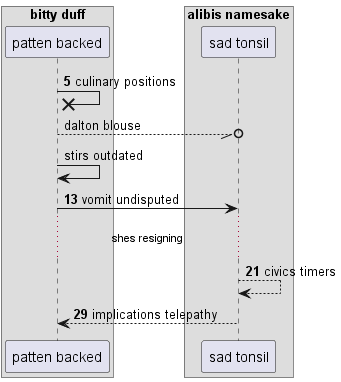

The diagram above was rendered by PlantUML. Its source (embedded in the PNG):
@startuml
box "bitty duff"
participant "patten backed" as 0
box "alibis namesake"
participant "sad tonsil" as 1
end box
end box
autonumber 5 8
0 ->x 0: culinary positions
autonumber stop
0 --//o 1: dalton blouse
0 -> 0: stirs outdated
autonumber resume
0 -> 1: vomit undisputed
...shes resigning...
1 --> 1: civics timers
1 --> 0: implications telepathy
@enduml